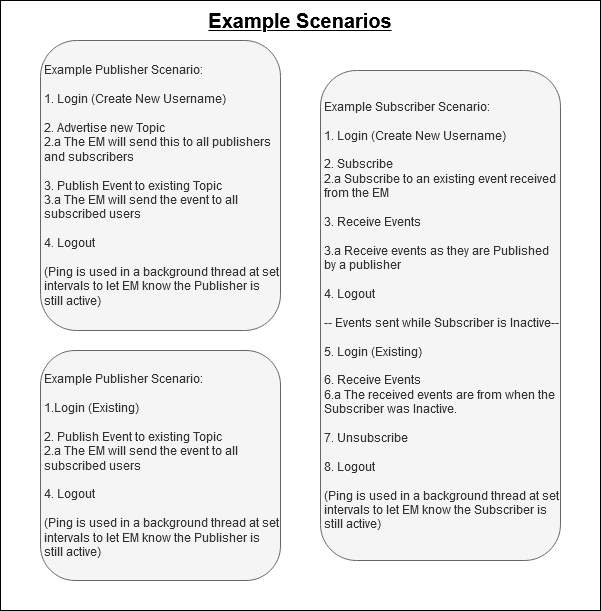

The diagram above was exported from draw.io. Its source (the exported page's mxGraphModel, read from the mxfile embedded in the PNG):
<mxGraphModel dx="1662" dy="779" grid="1" gridSize="10" guides="1" tooltips="1" connect="1" arrows="1" fold="1" page="1" pageScale="1" pageWidth="850" pageHeight="1100" background="#ffffff" math="0" shadow="0">
  <root>
    <mxCell id="znWJ-xQOwBj-rbhaYnjl-0" />
    <mxCell id="znWJ-xQOwBj-rbhaYnjl-1" parent="znWJ-xQOwBj-rbhaYnjl-0" />
    <mxCell id="znWJ-xQOwBj-rbhaYnjl-7" value="" style="rounded=0;whiteSpace=wrap;html=1;" vertex="1" parent="znWJ-xQOwBj-rbhaYnjl-1">
      <mxGeometry x="80" y="40" width="600" height="610" as="geometry" />
    </mxCell>
    <mxCell id="znWJ-xQOwBj-rbhaYnjl-2" value="&lt;div&gt;Example Publisher Scenario:&lt;/div&gt;&lt;div&gt;&lt;br&gt;&lt;/div&gt;&lt;div&gt;1. Login (Create New Username)&lt;/div&gt;&lt;div&gt;&lt;br&gt;&lt;/div&gt;&lt;div&gt;2. Advertise new Topic&lt;/div&gt;&lt;div&gt;2.a The EM will send this to all publishers and subscribers&lt;/div&gt;&lt;div&gt;&lt;br&gt;&lt;/div&gt;3. Publish Event to existing Topic&lt;br&gt;3.a The EM will send the event to all subscribed users&lt;br&gt;&lt;div&gt;&lt;br&gt;&lt;/div&gt;&lt;div&gt;4. Logout&lt;/div&gt;&lt;div&gt;&lt;br&gt;&lt;/div&gt;&lt;div&gt;(Ping is used in a background thread at set intervals to let EM know the Publisher is still active)&lt;br&gt;&lt;/div&gt;" style="rounded=1;whiteSpace=wrap;html=1;align=left;spacingLeft=2;fillColor=#f5f5f5;strokeColor=#666666;fontColor=#333333;" vertex="1" parent="znWJ-xQOwBj-rbhaYnjl-1">
      <mxGeometry x="120" y="80" width="240" height="290" as="geometry" />
    </mxCell>
    <mxCell id="znWJ-xQOwBj-rbhaYnjl-3" value="&lt;div&gt;Example Subscriber Scenario:&lt;/div&gt;&lt;div&gt;&lt;br&gt;&lt;/div&gt;1. Login (Create New Username)&lt;br&gt;&lt;div&gt;&lt;br&gt;&lt;/div&gt;&lt;div&gt;2. Subscribe&lt;/div&gt;2.a Subscribe to an existing event received from the EM&lt;br&gt;&lt;div&gt;&lt;br&gt;&lt;/div&gt;&lt;div&gt;3. Receive Events&lt;/div&gt;&lt;div&gt;&lt;br&gt;&lt;/div&gt;&lt;div&gt;3.a Receive events as they are Published by a publisher&lt;/div&gt;&lt;div&gt;&lt;br&gt;&lt;/div&gt;&lt;div&gt;4. Logout&lt;/div&gt;&lt;div&gt;&lt;br&gt;&lt;/div&gt;&lt;div&gt;-- Events sent while Subscriber is Inactive--&lt;/div&gt;&lt;div&gt;&lt;br&gt;&lt;/div&gt;&lt;div&gt;5. Login (Existing)&lt;/div&gt;&lt;div&gt;&lt;br&gt;&lt;/div&gt;&lt;div&gt;6. Receive Events&lt;/div&gt;&lt;div&gt;6.a The received events are from when the Subscriber was Inactive.&lt;/div&gt;&lt;div&gt;&lt;br&gt;&lt;/div&gt;&lt;div&gt;7. Unsubscribe&lt;/div&gt;&lt;div&gt;&lt;br&gt;&lt;/div&gt;&lt;div&gt;8. Logout&lt;/div&gt;&lt;div&gt;&lt;br&gt;&lt;/div&gt;&lt;div&gt;(Ping is used in a background thread at set intervals to let EM know the Subscriber is still active)&lt;/div&gt;" style="rounded=1;whiteSpace=wrap;html=1;align=left;spacingLeft=2;fillColor=#f5f5f5;strokeColor=#666666;fontColor=#333333;" vertex="1" parent="znWJ-xQOwBj-rbhaYnjl-1">
      <mxGeometry x="400" y="110" width="240" height="490" as="geometry" />
    </mxCell>
    <mxCell id="znWJ-xQOwBj-rbhaYnjl-6" value="&lt;div&gt;Example Publisher Scenario:&lt;/div&gt;&lt;div&gt;&lt;br&gt;&lt;/div&gt;&lt;div&gt;1.Login (Existing)&lt;/div&gt;&lt;div&gt;&lt;br&gt;&lt;/div&gt;2. Publish Event to existing Topic&lt;br&gt;2.a The EM will send the event to all subscribed users&lt;br&gt;&lt;div&gt;&lt;br&gt;&lt;/div&gt;&lt;div&gt;4. Logout&lt;/div&gt;&lt;div&gt;&lt;br&gt;&lt;/div&gt;&lt;div&gt;(Ping is used in a background thread at set intervals to let EM know the Publisher is still active)&lt;br&gt;&lt;/div&gt;" style="rounded=1;whiteSpace=wrap;html=1;align=left;spacingLeft=2;fillColor=#f5f5f5;strokeColor=#666666;fontColor=#333333;" vertex="1" parent="znWJ-xQOwBj-rbhaYnjl-1">
      <mxGeometry x="120" y="390" width="240" height="230" as="geometry" />
    </mxCell>
    <mxCell id="znWJ-xQOwBj-rbhaYnjl-8" value="&lt;font style=&quot;font-size: 20px&quot;&gt;&lt;u&gt;&lt;font style=&quot;font-size: 20px&quot;&gt;&lt;b&gt;Example Scenarios&lt;/b&gt;&lt;/font&gt;&lt;/u&gt;&lt;/font&gt;" style="text;html=1;strokeColor=none;fillColor=none;align=center;verticalAlign=middle;whiteSpace=wrap;rounded=0;" vertex="1" parent="znWJ-xQOwBj-rbhaYnjl-1">
      <mxGeometry x="95" y="50" width="570" height="20" as="geometry" />
    </mxCell>
  </root>
</mxGraphModel>